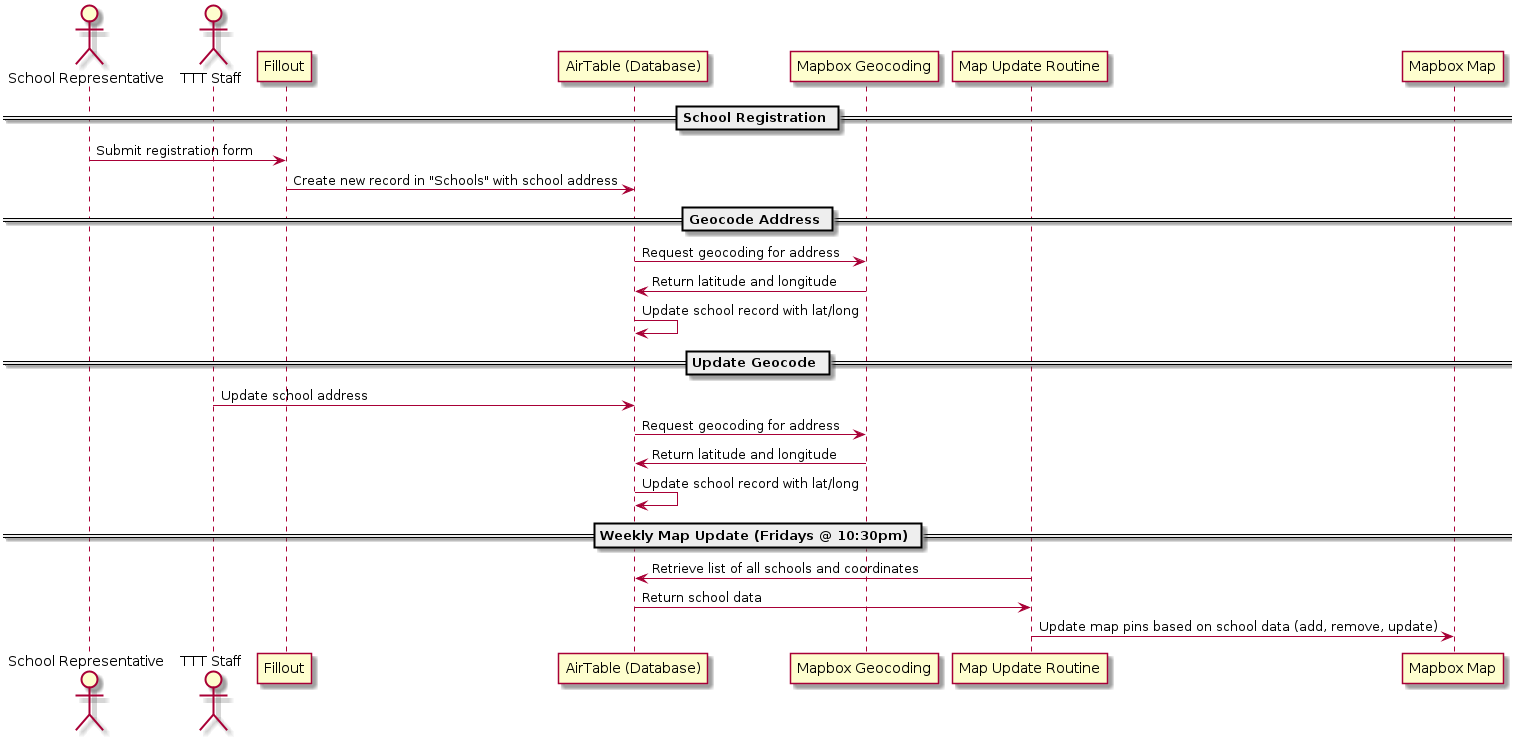

The diagram above was rendered by PlantUML. Its source (embedded in the PNG):
@startuml School Map Update Workflow
actor User as "School Representative"
actor Admin as "TTT Staff"
participant "Fillout" as Form
participant "AirTable (Database)" as AirTable
participant "Mapbox Geocoding" as MapboxGeocode
participant "Map Update Routine" as MapUpdate
participant "Mapbox Map" as MapboxMap

== School Registration ==
User -> Form: Submit registration form
Form -> AirTable: Create new record in "Schools" with school address

== Geocode Address ==
AirTable -> MapboxGeocode: Request geocoding for address
MapboxGeocode -> AirTable: Return latitude and longitude
AirTable -> AirTable: Update school record with lat/long

== Update Geocode ==
Admin -> AirTable: Update school address
AirTable -> MapboxGeocode: Request geocoding for address
MapboxGeocode -> AirTable: Return latitude and longitude
AirTable -> AirTable: Update school record with lat/long

== Weekly Map Update (Fridays @ 10:30pm) ==
MapUpdate -> AirTable: Retrieve list of all schools and coordinates
AirTable -> MapUpdate: Return school data
MapUpdate -> MapboxMap: Update map pins based on school data (add, remove, update)

@enduml